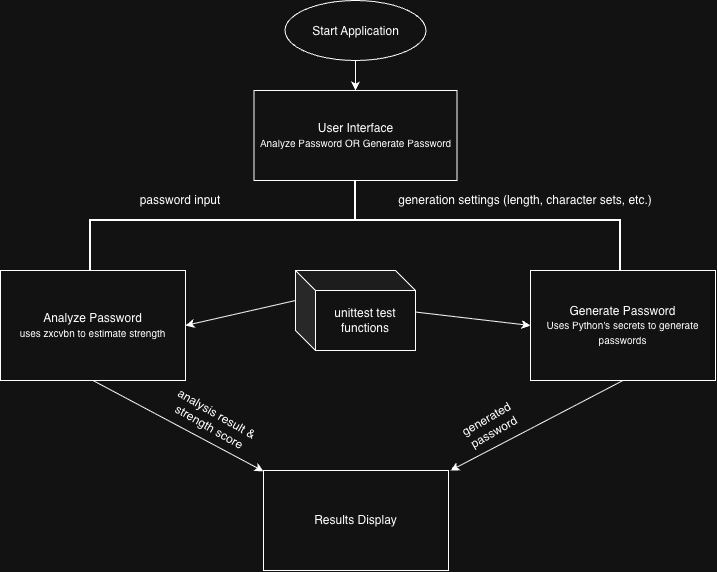

The diagram above was exported from draw.io. Its source (the exported page's mxGraphModel, read from the mxfile embedded in the PNG):
<mxGraphModel dx="964" dy="667" grid="1" gridSize="10" guides="1" tooltips="1" connect="1" arrows="1" fold="1" page="1" pageScale="1" pageWidth="850" pageHeight="1100" math="0" shadow="0">
  <root>
    <mxCell id="0" />
    <mxCell id="1" parent="0" />
    <mxCell id="0oq-VXnHi3i51yymsp6Y-1" parent="1" style="ellipse;whiteSpace=wrap;html=1;shapeInside=1;" value="Start Application" vertex="1">
      <mxGeometry height="60" width="141" x="354.5" y="10" as="geometry" />
    </mxCell>
    <mxCell id="0oq-VXnHi3i51yymsp6Y-2" parent="1" style="strokeWidth=2;html=1;shape=mxgraph.flowchart.annotation_2;align=left;labelPosition=right;pointerEvents=1;labelPerimeter=1;rotation=90;" value="" vertex="1">
      <mxGeometry height="530" width="100" x="375" y="-35" as="geometry" />
    </mxCell>
    <mxCell id="0oq-VXnHi3i51yymsp6Y-4" parent="1" style="rounded=0;whiteSpace=wrap;html=1;" value="User Interface&lt;div&gt;&lt;font size=&quot;1&quot;&gt;Analyze Password OR Generate Password&lt;/font&gt;&lt;/div&gt;" vertex="1">
      <mxGeometry height="90" width="203" x="323.5" y="100" as="geometry" />
    </mxCell>
    <mxCell id="0oq-VXnHi3i51yymsp6Y-5" parent="1" style="rounded=0;whiteSpace=wrap;html=1;" value="Results Display" vertex="1">
      <mxGeometry height="100" width="185" x="333" y="480" as="geometry" />
    </mxCell>
    <mxCell id="0oq-VXnHi3i51yymsp6Y-6" parent="1" style="rounded=0;whiteSpace=wrap;html=1;" value="Analyze Password&lt;div&gt;&lt;span style=&quot;background-color: transparent;&quot;&gt;&lt;font size=&quot;1&quot;&gt;uses zxcvbn to estimate strength&lt;/font&gt;&lt;/span&gt;&lt;/div&gt;" vertex="1">
      <mxGeometry height="110" width="185" x="70" y="280" as="geometry" />
    </mxCell>
    <mxCell id="0oq-VXnHi3i51yymsp6Y-7" parent="1" style="rounded=0;whiteSpace=wrap;html=1;" value="Generate Password&lt;br&gt;&lt;div&gt;&lt;span style=&quot;background-color: transparent;&quot;&gt;&lt;font size=&quot;1&quot;&gt;Uses Python's secrets to generate passwords&lt;/font&gt;&lt;/span&gt;&lt;/div&gt;" vertex="1">
      <mxGeometry height="110" width="185" x="600" y="280" as="geometry" />
    </mxCell>
    <mxCell id="0oq-VXnHi3i51yymsp6Y-8" edge="1" parent="1" source="0oq-VXnHi3i51yymsp6Y-1" style="endArrow=classic;html=1;rounded=0;defaultLabelBackgroundColor=page;exitX=0.5;exitY=1;exitDx=0;exitDy=0;entryX=0.5;entryY=0;entryDx=0;entryDy=0;" target="0oq-VXnHi3i51yymsp6Y-4" value="">
      <mxGeometry height="50" relative="1" width="50" as="geometry">
        <mxPoint x="400" y="330" as="sourcePoint" />
        <mxPoint x="450" y="280" as="targetPoint" />
      </mxGeometry>
    </mxCell>
    <mxCell id="0oq-VXnHi3i51yymsp6Y-9" parent="1" style="text;html=1;whiteSpace=wrap;strokeColor=none;fillColor=none;align=center;verticalAlign=middle;rounded=0;" value="password input" vertex="1">
      <mxGeometry height="20" width="100" x="200" y="200" as="geometry" />
    </mxCell>
    <mxCell id="0oq-VXnHi3i51yymsp6Y-10" parent="1" style="text;html=1;whiteSpace=wrap;strokeColor=none;fillColor=none;align=center;verticalAlign=middle;rounded=0;" value="generation settings (length, character sets, etc.)" vertex="1">
      <mxGeometry height="20" width="270" x="460" y="200" as="geometry" />
    </mxCell>
    <mxCell id="0oq-VXnHi3i51yymsp6Y-11" edge="1" parent="1" source="0oq-VXnHi3i51yymsp6Y-6" style="endArrow=classic;html=1;rounded=0;defaultLabelBackgroundColor=page;exitX=0.5;exitY=1;exitDx=0;exitDy=0;" target="0oq-VXnHi3i51yymsp6Y-5" value="">
      <mxGeometry height="50" relative="1" width="50" as="geometry">
        <mxPoint x="400" y="300" as="sourcePoint" />
        <mxPoint x="450" y="250" as="targetPoint" />
      </mxGeometry>
    </mxCell>
    <mxCell id="0oq-VXnHi3i51yymsp6Y-12" edge="1" parent="1" source="0oq-VXnHi3i51yymsp6Y-7" style="endArrow=classic;html=1;rounded=0;defaultLabelBackgroundColor=page;exitX=0.5;exitY=1;exitDx=0;exitDy=0;" value="">
      <mxGeometry height="50" relative="1" width="50" as="geometry">
        <mxPoint x="330" y="430" as="sourcePoint" />
        <mxPoint x="520" y="480" as="targetPoint" />
      </mxGeometry>
    </mxCell>
    <mxCell id="0oq-VXnHi3i51yymsp6Y-13" parent="1" style="text;html=1;whiteSpace=wrap;strokeColor=none;fillColor=none;align=center;verticalAlign=middle;rounded=0;rotation=30;" value="analysis result &amp;amp; strength score" vertex="1">
      <mxGeometry height="20" width="100" x="233" y="420" as="geometry" />
    </mxCell>
    <mxCell id="0oq-VXnHi3i51yymsp6Y-14" parent="1" style="text;html=1;whiteSpace=wrap;strokeColor=none;fillColor=none;align=center;verticalAlign=middle;rounded=0;rotation=-30;" value="generated password" vertex="1">
      <mxGeometry height="20" width="100" x="510.00127018922194" y="425.00025403784434" as="geometry" />
    </mxCell>
    <mxCell id="0oq-VXnHi3i51yymsp6Y-17" parent="1" style="shape=cube;whiteSpace=wrap;html=1;boundedLbl=1;backgroundOutline=1;darkOpacity=0.05;darkOpacity2=0.1;" value="unittest test functions" vertex="1">
      <mxGeometry height="80" width="120" x="365" y="280" as="geometry" />
    </mxCell>
    <mxCell id="0oq-VXnHi3i51yymsp6Y-18" edge="1" parent="1" source="0oq-VXnHi3i51yymsp6Y-17" style="endArrow=classic;html=1;rounded=0;defaultLabelBackgroundColor=page;exitX=0;exitY=0.5;exitDx=0;exitDy=-10;exitPerimeter=0;entryX=1;entryY=0.5;entryDx=0;entryDy=0;" target="0oq-VXnHi3i51yymsp6Y-6" value="">
      <mxGeometry height="50" relative="1" width="50" as="geometry">
        <mxPoint x="400" y="290" as="sourcePoint" />
        <mxPoint x="450" y="240" as="targetPoint" />
      </mxGeometry>
    </mxCell>
    <mxCell id="0oq-VXnHi3i51yymsp6Y-19" edge="1" parent="1" source="0oq-VXnHi3i51yymsp6Y-17" style="endArrow=classic;html=1;rounded=0;defaultLabelBackgroundColor=page;exitX=1;exitY=0.519;exitDx=0;exitDy=0;exitPerimeter=0;entryX=0;entryY=0.5;entryDx=0;entryDy=0;" target="0oq-VXnHi3i51yymsp6Y-7" value="">
      <mxGeometry height="50" relative="1" width="50" as="geometry">
        <mxPoint x="410" y="320" as="sourcePoint" />
        <mxPoint x="300" y="345" as="targetPoint" />
      </mxGeometry>
    </mxCell>
  </root>
</mxGraphModel>